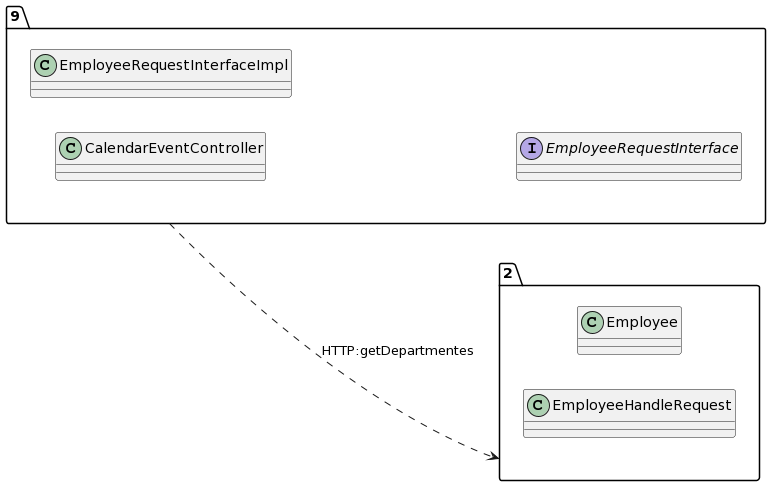

The diagram above was rendered by PlantUML. Its source (embedded in the PNG):
@startuml
allow_mixing
left to right direction
package "9"{
class CalendarEventController
class EmployeeRequestInterfaceImpl
interface EmployeeRequestInterface

}
package "2"{
class Employee
class EmployeeHandleRequest

}
"9" ..> "2":HTTP:getDepartmentes
@enduml